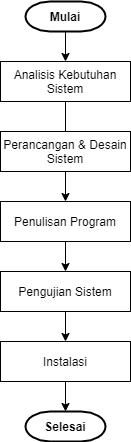

The diagram above was exported from draw.io. Its source (the exported page's mxGraphModel, read from the mxfile embedded in the PNG):
<mxGraphModel dx="1038" dy="579" grid="1" gridSize="10" guides="1" tooltips="1" connect="1" arrows="1" fold="1" page="1" pageScale="1" pageWidth="850" pageHeight="1100" math="0" shadow="0">
  <root>
    <mxCell id="0" />
    <mxCell id="1" parent="0" />
    <mxCell id="sxbpf-64Qqg9gF52ilcp-4" value="" style="edgeStyle=orthogonalEdgeStyle;rounded=0;orthogonalLoop=1;jettySize=auto;html=1;fontColor=default;" edge="1" parent="1" source="sxbpf-64Qqg9gF52ilcp-1" target="sxbpf-64Qqg9gF52ilcp-3">
      <mxGeometry relative="1" as="geometry" />
    </mxCell>
    <mxCell id="sxbpf-64Qqg9gF52ilcp-1" value="&lt;b&gt;Mulai&lt;/b&gt;" style="strokeWidth=2;html=1;shape=mxgraph.flowchart.terminator;whiteSpace=wrap;fillColor=default;strokeColor=default;fontColor=default;" vertex="1" parent="1">
      <mxGeometry x="400" y="80" width="80" height="30" as="geometry" />
    </mxCell>
    <mxCell id="sxbpf-64Qqg9gF52ilcp-9" value="" style="edgeStyle=orthogonalEdgeStyle;rounded=0;orthogonalLoop=1;jettySize=auto;html=1;fontColor=default;" edge="1" parent="1" source="sxbpf-64Qqg9gF52ilcp-3" target="sxbpf-64Qqg9gF52ilcp-6">
      <mxGeometry relative="1" as="geometry" />
    </mxCell>
    <mxCell id="sxbpf-64Qqg9gF52ilcp-3" value="Analisis Kebutuhan Sistem&lt;br&gt;" style="rounded=0;whiteSpace=wrap;html=1;fontColor=default;strokeColor=default;fillColor=default;" vertex="1" parent="1">
      <mxGeometry x="375" y="140" width="130" height="40" as="geometry" />
    </mxCell>
    <mxCell id="sxbpf-64Qqg9gF52ilcp-5" value="Perancangan &amp;amp; Desain Sistem" style="rounded=0;whiteSpace=wrap;html=1;fontColor=default;strokeColor=default;fillColor=default;" vertex="1" parent="1">
      <mxGeometry x="375" y="210" width="130" height="40" as="geometry" />
    </mxCell>
    <mxCell id="sxbpf-64Qqg9gF52ilcp-14" value="" style="edgeStyle=orthogonalEdgeStyle;rounded=0;orthogonalLoop=1;jettySize=auto;html=1;labelBackgroundColor=default;fontColor=default;strokeColor=default;" edge="1" parent="1" source="sxbpf-64Qqg9gF52ilcp-6" target="sxbpf-64Qqg9gF52ilcp-7">
      <mxGeometry relative="1" as="geometry" />
    </mxCell>
    <mxCell id="sxbpf-64Qqg9gF52ilcp-6" value="Penulisan Program" style="rounded=0;whiteSpace=wrap;html=1;fontColor=default;strokeColor=default;fillColor=default;" vertex="1" parent="1">
      <mxGeometry x="375" y="280" width="130" height="40" as="geometry" />
    </mxCell>
    <mxCell id="sxbpf-64Qqg9gF52ilcp-17" value="" style="edgeStyle=orthogonalEdgeStyle;rounded=0;orthogonalLoop=1;jettySize=auto;html=1;labelBackgroundColor=default;fontColor=default;strokeColor=default;" edge="1" parent="1" source="sxbpf-64Qqg9gF52ilcp-7" target="sxbpf-64Qqg9gF52ilcp-8">
      <mxGeometry relative="1" as="geometry" />
    </mxCell>
    <mxCell id="sxbpf-64Qqg9gF52ilcp-7" value="Pengujian Sistem" style="rounded=0;whiteSpace=wrap;html=1;fontColor=default;strokeColor=default;fillColor=default;" vertex="1" parent="1">
      <mxGeometry x="375" y="350" width="130" height="40" as="geometry" />
    </mxCell>
    <mxCell id="sxbpf-64Qqg9gF52ilcp-19" value="" style="edgeStyle=orthogonalEdgeStyle;rounded=0;orthogonalLoop=1;jettySize=auto;html=1;labelBackgroundColor=default;fontColor=default;strokeColor=default;" edge="1" parent="1" source="sxbpf-64Qqg9gF52ilcp-8" target="sxbpf-64Qqg9gF52ilcp-11">
      <mxGeometry relative="1" as="geometry" />
    </mxCell>
    <mxCell id="sxbpf-64Qqg9gF52ilcp-8" value="Instalasi" style="rounded=0;whiteSpace=wrap;html=1;fontColor=default;strokeColor=default;fillColor=default;labelBackgroundColor=default;" vertex="1" parent="1">
      <mxGeometry x="375" y="420" width="130" height="40" as="geometry" />
    </mxCell>
    <mxCell id="sxbpf-64Qqg9gF52ilcp-11" value="&lt;b&gt;Selesai&lt;/b&gt;" style="strokeWidth=2;html=1;shape=mxgraph.flowchart.terminator;whiteSpace=wrap;fillColor=default;strokeColor=default;fontColor=default;labelBackgroundColor=default;" vertex="1" parent="1">
      <mxGeometry x="400" y="490" width="80" height="30" as="geometry" />
    </mxCell>
  </root>
</mxGraphModel>